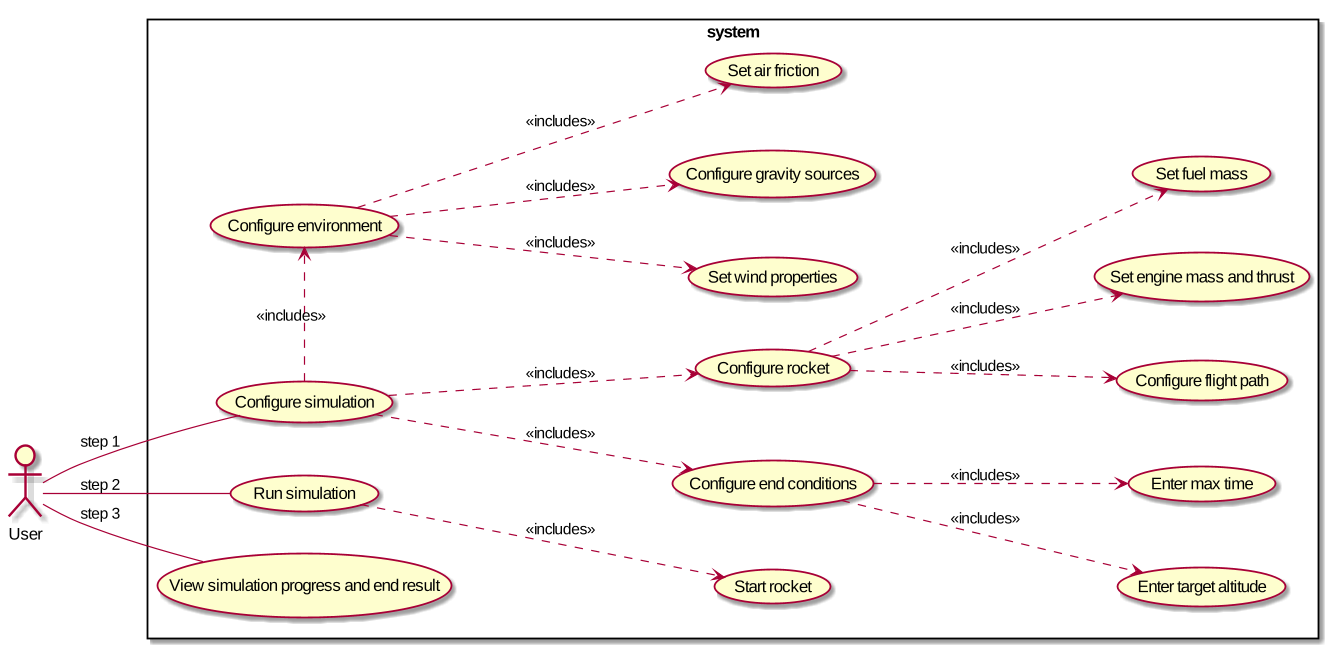

The diagram above was rendered by PlantUML. Its source (embedded in the PNG):
@startuml

left to right direction

rectangle system {
  (Configure simulation) as (config)
    (Configure environment) as (configEnv)
      (Set wind properties) as (configWind)
      (Configure gravity sources) as (configGravity)
      (Set air friction) as (configAirFriction)
    (Configure rocket) as (configRocket)
      (Set engine mass and thrust) as (configEngine)
      (Set fuel mass) as (configFuel)
      (Configure flight path) as (flightPath)
    (Configure end conditions) as (configEnd)
      (Enter target altitude) as (maxHeight)
      (Enter max time) as (maxTime)
  (Run simulation) as (runSimulation)
    (Start rocket) as (startRocket)
  (View simulation progress and end result) as (viewSimulation)
}

config .> configEnv : <<includes>>
config ..> configRocket : <<includes>>
config ..> configEnd : <<includes>>

configEnv ..> configWind : <<includes>>
configEnv ..> configGravity : <<includes>>
configEnv ..> configAirFriction : <<includes>>

configRocket ..> configEngine : <<includes>>
configRocket ..> configFuel : <<includes>>
configRocket ..> flightPath : <<includes>>

configEnd ..> maxHeight : <<includes>>
configEnd ..> maxTime : <<includes>>

runSimulation ..> startRocket : <<includes>>

User -- (config) : step 1
User -- (runSimulation) : step 2
User -- (viewSimulation) : step 3
@enduml